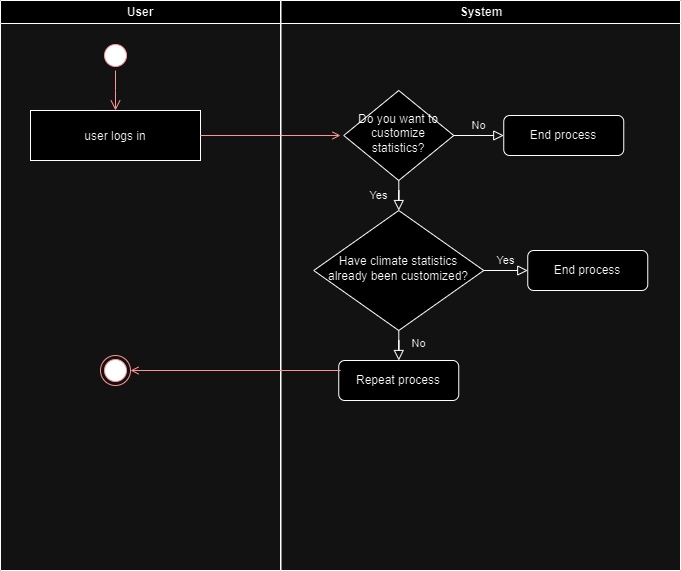

The diagram above was exported from draw.io. Its source (the exported page's mxGraphModel, read from the mxfile embedded in the PNG):
<mxGraphModel dx="1434" dy="792" grid="1" gridSize="10" guides="1" tooltips="1" connect="1" arrows="1" fold="1" page="1" pageScale="1" pageWidth="827" pageHeight="1169" math="0" shadow="0">
  <root>
    <mxCell id="WIyWlLk6GJQsqaUBKTNV-0" />
    <mxCell id="WIyWlLk6GJQsqaUBKTNV-1" parent="WIyWlLk6GJQsqaUBKTNV-0" />
    <mxCell id="hVhTRngxeYcKuXIBKtsx-0" value="User" style="swimlane;whiteSpace=wrap" vertex="1" parent="WIyWlLk6GJQsqaUBKTNV-1">
      <mxGeometry x="30" y="50" width="280" height="570" as="geometry" />
    </mxCell>
    <mxCell id="hVhTRngxeYcKuXIBKtsx-1" value="" style="ellipse;shape=startState;fillColor=#000000;strokeColor=#ff0000;" vertex="1" parent="hVhTRngxeYcKuXIBKtsx-0">
      <mxGeometry x="100" y="40" width="30" height="30" as="geometry" />
    </mxCell>
    <mxCell id="hVhTRngxeYcKuXIBKtsx-2" value="" style="edgeStyle=elbowEdgeStyle;elbow=horizontal;verticalAlign=bottom;endArrow=open;endSize=8;strokeColor=#FF0000;endFill=1;rounded=0" edge="1" parent="hVhTRngxeYcKuXIBKtsx-0" source="hVhTRngxeYcKuXIBKtsx-1" target="hVhTRngxeYcKuXIBKtsx-3">
      <mxGeometry x="100" y="40" as="geometry">
        <mxPoint x="115" y="110" as="targetPoint" />
      </mxGeometry>
    </mxCell>
    <mxCell id="hVhTRngxeYcKuXIBKtsx-3" value="user logs in" style="" vertex="1" parent="hVhTRngxeYcKuXIBKtsx-0">
      <mxGeometry x="30" y="110" width="170" height="50" as="geometry" />
    </mxCell>
    <mxCell id="hVhTRngxeYcKuXIBKtsx-4" value="" style="endArrow=open;strokeColor=#FF0000;endFill=1;rounded=0;exitX=1;exitY=0.5;exitDx=0;exitDy=0;" edge="1" parent="hVhTRngxeYcKuXIBKtsx-0" source="hVhTRngxeYcKuXIBKtsx-3">
      <mxGeometry relative="1" as="geometry">
        <mxPoint x="250.00363636363647" y="100" as="sourcePoint" />
        <mxPoint x="340" y="135" as="targetPoint" />
      </mxGeometry>
    </mxCell>
    <mxCell id="hVhTRngxeYcKuXIBKtsx-5" value="" style="ellipse;html=1;shape=endState;fillColor=#000000;strokeColor=#ff0000;" vertex="1" parent="hVhTRngxeYcKuXIBKtsx-0">
      <mxGeometry x="100" y="355" width="30" height="30" as="geometry" />
    </mxCell>
    <mxCell id="hVhTRngxeYcKuXIBKtsx-6" value="System" style="swimlane;whiteSpace=wrap" vertex="1" parent="WIyWlLk6GJQsqaUBKTNV-1">
      <mxGeometry x="310.5" y="50" width="399.5" height="570" as="geometry" />
    </mxCell>
    <mxCell id="hVhTRngxeYcKuXIBKtsx-17" value="Yes" style="rounded=0;html=1;jettySize=auto;orthogonalLoop=1;fontSize=11;endArrow=block;endFill=0;endSize=8;strokeWidth=1;shadow=0;labelBackgroundColor=none;edgeStyle=orthogonalEdgeStyle;" edge="1" parent="hVhTRngxeYcKuXIBKtsx-6" source="hVhTRngxeYcKuXIBKtsx-19" target="hVhTRngxeYcKuXIBKtsx-23">
      <mxGeometry y="20" relative="1" as="geometry">
        <mxPoint as="offset" />
      </mxGeometry>
    </mxCell>
    <mxCell id="hVhTRngxeYcKuXIBKtsx-18" value="No" style="edgeStyle=orthogonalEdgeStyle;rounded=0;html=1;jettySize=auto;orthogonalLoop=1;fontSize=11;endArrow=block;endFill=0;endSize=8;strokeWidth=1;shadow=0;labelBackgroundColor=none;" edge="1" parent="hVhTRngxeYcKuXIBKtsx-6" source="hVhTRngxeYcKuXIBKtsx-19" target="hVhTRngxeYcKuXIBKtsx-20">
      <mxGeometry y="10" relative="1" as="geometry">
        <mxPoint as="offset" />
      </mxGeometry>
    </mxCell>
    <mxCell id="hVhTRngxeYcKuXIBKtsx-19" value="&lt;font style=&quot;vertical-align: inherit;&quot;&gt;&lt;font style=&quot;vertical-align: inherit;&quot;&gt;Do you want to customize statistics?&lt;/font&gt;&lt;/font&gt;" style="rhombus;whiteSpace=wrap;html=1;shadow=0;fontFamily=Helvetica;fontSize=12;align=center;strokeWidth=1;spacing=6;spacingTop=-4;" vertex="1" parent="hVhTRngxeYcKuXIBKtsx-6">
      <mxGeometry x="62.75" y="90" width="110" height="90" as="geometry" />
    </mxCell>
    <mxCell id="hVhTRngxeYcKuXIBKtsx-20" value="&lt;font style=&quot;vertical-align: inherit;&quot;&gt;&lt;font style=&quot;vertical-align: inherit;&quot;&gt;&lt;font style=&quot;vertical-align: inherit;&quot;&gt;&lt;font style=&quot;vertical-align: inherit;&quot;&gt;End process&lt;/font&gt;&lt;/font&gt;&lt;/font&gt;&lt;/font&gt;" style="rounded=1;whiteSpace=wrap;html=1;fontSize=12;glass=0;strokeWidth=1;shadow=0;" vertex="1" parent="hVhTRngxeYcKuXIBKtsx-6">
      <mxGeometry x="222.75" y="115" width="120" height="40" as="geometry" />
    </mxCell>
    <mxCell id="hVhTRngxeYcKuXIBKtsx-21" value="No" style="rounded=0;html=1;jettySize=auto;orthogonalLoop=1;fontSize=11;endArrow=block;endFill=0;endSize=8;strokeWidth=1;shadow=0;labelBackgroundColor=none;edgeStyle=orthogonalEdgeStyle;" edge="1" parent="hVhTRngxeYcKuXIBKtsx-6" source="hVhTRngxeYcKuXIBKtsx-23" target="hVhTRngxeYcKuXIBKtsx-24">
      <mxGeometry x="0.3333" y="20" relative="1" as="geometry">
        <mxPoint as="offset" />
      </mxGeometry>
    </mxCell>
    <mxCell id="hVhTRngxeYcKuXIBKtsx-22" value="Yes" style="edgeStyle=orthogonalEdgeStyle;rounded=0;html=1;jettySize=auto;orthogonalLoop=1;fontSize=11;endArrow=block;endFill=0;endSize=8;strokeWidth=1;shadow=0;labelBackgroundColor=none;" edge="1" parent="hVhTRngxeYcKuXIBKtsx-6" source="hVhTRngxeYcKuXIBKtsx-23" target="hVhTRngxeYcKuXIBKtsx-25">
      <mxGeometry y="10" relative="1" as="geometry">
        <mxPoint as="offset" />
      </mxGeometry>
    </mxCell>
    <mxCell id="hVhTRngxeYcKuXIBKtsx-23" value="&lt;font style=&quot;vertical-align: inherit;&quot;&gt;&lt;font style=&quot;vertical-align: inherit;&quot;&gt;Have climate statistics already been customized?&lt;/font&gt;&lt;/font&gt;" style="rhombus;whiteSpace=wrap;html=1;shadow=0;fontFamily=Helvetica;fontSize=12;align=center;strokeWidth=1;spacing=6;spacingTop=-4;" vertex="1" parent="hVhTRngxeYcKuXIBKtsx-6">
      <mxGeometry x="32.75" y="210" width="170" height="120" as="geometry" />
    </mxCell>
    <mxCell id="hVhTRngxeYcKuXIBKtsx-24" value="&lt;font style=&quot;vertical-align: inherit;&quot;&gt;&lt;font style=&quot;vertical-align: inherit;&quot;&gt;Repeat process&lt;/font&gt;&lt;/font&gt;" style="rounded=1;whiteSpace=wrap;html=1;fontSize=12;glass=0;strokeWidth=1;shadow=0;" vertex="1" parent="hVhTRngxeYcKuXIBKtsx-6">
      <mxGeometry x="57.75" y="360" width="120" height="40" as="geometry" />
    </mxCell>
    <mxCell id="hVhTRngxeYcKuXIBKtsx-25" value="&lt;font style=&quot;vertical-align: inherit;&quot;&gt;&lt;font style=&quot;vertical-align: inherit;&quot;&gt;End process&lt;/font&gt;&lt;/font&gt;" style="rounded=1;whiteSpace=wrap;html=1;fontSize=12;glass=0;strokeWidth=1;shadow=0;" vertex="1" parent="hVhTRngxeYcKuXIBKtsx-6">
      <mxGeometry x="246.75" y="250" width="120" height="40" as="geometry" />
    </mxCell>
    <mxCell id="hVhTRngxeYcKuXIBKtsx-16" value="" style="endArrow=open;strokeColor=#FF0000;endFill=1;rounded=0;exitX=0;exitY=0.5;exitDx=0;exitDy=0;entryX=1;entryY=0.5;entryDx=0;entryDy=0;" edge="1" parent="WIyWlLk6GJQsqaUBKTNV-1" target="hVhTRngxeYcKuXIBKtsx-5">
      <mxGeometry relative="1" as="geometry">
        <mxPoint x="370" y="420" as="sourcePoint" />
        <mxPoint x="468.5" y="382" as="targetPoint" />
      </mxGeometry>
    </mxCell>
  </root>
</mxGraphModel>